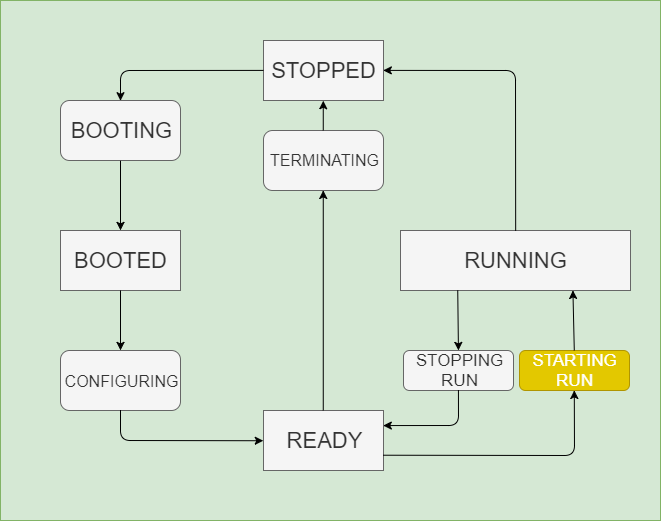

The diagram above was exported from draw.io. Its source (the exported page's mxGraphModel, read from the mxfile embedded in the PNG):
<mxGraphModel dx="730" dy="557" grid="1" gridSize="10" guides="1" tooltips="1" connect="1" arrows="1" fold="1" page="1" pageScale="1" pageWidth="827" pageHeight="1169" math="0" shadow="0">
  <root>
    <mxCell id="0" />
    <mxCell id="1" parent="0" />
    <mxCell id="2" value="" style="rounded=0;whiteSpace=wrap;html=1;fillColor=#d5e8d4;strokeColor=#82b366;" vertex="1" parent="1">
      <mxGeometry x="90" y="180" width="660" height="520" as="geometry" />
    </mxCell>
    <mxCell id="3" value="&lt;span&gt;&lt;font style=&quot;font-size: 22px&quot;&gt;STOPPED&lt;/font&gt;&lt;/span&gt;" style="rounded=0;whiteSpace=wrap;html=1;fillColor=#f5f5f5;strokeColor=#666666;fontColor=#333333;" vertex="1" parent="1">
      <mxGeometry x="353" y="220" width="120" height="60" as="geometry" />
    </mxCell>
    <mxCell id="4" value="&lt;span&gt;&lt;font style=&quot;font-size: 22px&quot;&gt;BOOTED&lt;/font&gt;&lt;/span&gt;" style="rounded=0;whiteSpace=wrap;html=1;fillColor=#f5f5f5;strokeColor=#666666;fontColor=#333333;" vertex="1" parent="1">
      <mxGeometry x="150" y="410" width="120" height="60" as="geometry" />
    </mxCell>
    <mxCell id="5" value="&lt;span&gt;&lt;font style=&quot;font-size: 22px&quot;&gt;READY&lt;/font&gt;&lt;/span&gt;" style="rounded=0;whiteSpace=wrap;html=1;fillColor=#f5f5f5;strokeColor=#666666;fontColor=#333333;" vertex="1" parent="1">
      <mxGeometry x="353" y="590" width="120" height="60" as="geometry" />
    </mxCell>
    <mxCell id="6" value="&lt;font style=&quot;font-size: 22px&quot;&gt;BOOTING&lt;/font&gt;" style="rounded=1;whiteSpace=wrap;html=1;fillColor=#f5f5f5;strokeColor=#666666;fontColor=#333333;" vertex="1" parent="1">
      <mxGeometry x="150" y="280" width="120" height="60" as="geometry" />
    </mxCell>
    <mxCell id="7" value="&lt;span&gt;&lt;font style=&quot;font-size: 22px&quot;&gt;RUNNING&lt;/font&gt;&lt;/span&gt;" style="rounded=0;whiteSpace=wrap;html=1;fillColor=#f5f5f5;strokeColor=#666666;fontColor=#333333;" vertex="1" parent="1">
      <mxGeometry x="490" y="410" width="230" height="60" as="geometry" />
    </mxCell>
    <mxCell id="8" value="&lt;font style=&quot;font-size: 16px&quot;&gt;CONFIGURING&lt;/font&gt;" style="rounded=1;whiteSpace=wrap;html=1;fillColor=#f5f5f5;strokeColor=#666666;fontColor=#333333;" vertex="1" parent="1">
      <mxGeometry x="150" y="530" width="120" height="60" as="geometry" />
    </mxCell>
    <mxCell id="9" value="" style="endArrow=classic;html=1;exitX=0;exitY=0.5;exitDx=0;exitDy=0;entryX=0.5;entryY=0;entryDx=0;entryDy=0;" edge="1" source="3" target="6" parent="1">
      <mxGeometry width="50" height="50" relative="1" as="geometry">
        <mxPoint x="90" y="770" as="sourcePoint" />
        <mxPoint x="140" y="720" as="targetPoint" />
        <Array as="points">
          <mxPoint x="210" y="250" />
        </Array>
      </mxGeometry>
    </mxCell>
    <mxCell id="10" value="" style="endArrow=classic;html=1;exitX=0.5;exitY=1;exitDx=0;exitDy=0;entryX=0.5;entryY=0;entryDx=0;entryDy=0;" edge="1" source="6" target="4" parent="1">
      <mxGeometry width="50" height="50" relative="1" as="geometry">
        <mxPoint x="90" y="770" as="sourcePoint" />
        <mxPoint x="140" y="720" as="targetPoint" />
      </mxGeometry>
    </mxCell>
    <mxCell id="11" value="" style="endArrow=classic;html=1;exitX=0.5;exitY=1;exitDx=0;exitDy=0;entryX=0.5;entryY=0;entryDx=0;entryDy=0;" edge="1" source="4" target="8" parent="1">
      <mxGeometry width="50" height="50" relative="1" as="geometry">
        <mxPoint x="90" y="770" as="sourcePoint" />
        <mxPoint x="140" y="720" as="targetPoint" />
        <Array as="points" />
      </mxGeometry>
    </mxCell>
    <mxCell id="12" value="" style="endArrow=classic;html=1;exitX=0.5;exitY=1;exitDx=0;exitDy=0;entryX=0;entryY=0.5;entryDx=0;entryDy=0;" edge="1" source="8" target="5" parent="1">
      <mxGeometry width="50" height="50" relative="1" as="geometry">
        <mxPoint x="90" y="770" as="sourcePoint" />
        <mxPoint x="140" y="720" as="targetPoint" />
        <Array as="points">
          <mxPoint x="210" y="620" />
        </Array>
      </mxGeometry>
    </mxCell>
    <mxCell id="13" value="&lt;font style=&quot;font-size: 17px&quot;&gt;STARTING&lt;br&gt;RUN&lt;br&gt;&lt;/font&gt;" style="rounded=1;whiteSpace=wrap;html=1;fillColor=#e3c800;strokeColor=#B09500;fontColor=#ffffff;" vertex="1" parent="1">
      <mxGeometry x="609" y="530" width="110" height="40" as="geometry" />
    </mxCell>
    <mxCell id="14" value="" style="endArrow=classic;html=1;entryX=1;entryY=0.5;entryDx=0;entryDy=0;exitX=0.5;exitY=0;exitDx=0;exitDy=0;" edge="1" source="7" target="3" parent="1">
      <mxGeometry width="50" height="50" relative="1" as="geometry">
        <mxPoint x="90" y="770" as="sourcePoint" />
        <mxPoint x="140" y="720" as="targetPoint" />
        <Array as="points">
          <mxPoint x="605" y="250" />
        </Array>
      </mxGeometry>
    </mxCell>
    <mxCell id="15" value="&lt;font style=&quot;font-size: 17px&quot;&gt;STOPPING&lt;br&gt;RUN&lt;br&gt;&lt;/font&gt;" style="rounded=1;whiteSpace=wrap;html=1;fillColor=#f5f5f5;strokeColor=#666666;fontColor=#333333;" vertex="1" parent="1">
      <mxGeometry x="493" y="530" width="110" height="40" as="geometry" />
    </mxCell>
    <mxCell id="16" value="" style="endArrow=classic;html=1;entryX=0.75;entryY=1;entryDx=0;entryDy=0;exitX=0.5;exitY=0;exitDx=0;exitDy=0;" edge="1" source="13" target="7" parent="1">
      <mxGeometry width="50" height="50" relative="1" as="geometry">
        <mxPoint x="90" y="770" as="sourcePoint" />
        <mxPoint x="140" y="720" as="targetPoint" />
      </mxGeometry>
    </mxCell>
    <mxCell id="17" value="" style="endArrow=classic;html=1;exitX=0.25;exitY=1;exitDx=0;exitDy=0;entryX=0.5;entryY=0;entryDx=0;entryDy=0;" edge="1" source="7" target="15" parent="1">
      <mxGeometry width="50" height="50" relative="1" as="geometry">
        <mxPoint x="90" y="770" as="sourcePoint" />
        <mxPoint x="140" y="720" as="targetPoint" />
      </mxGeometry>
    </mxCell>
    <mxCell id="18" value="" style="endArrow=classic;html=1;entryX=0.5;entryY=1;entryDx=0;entryDy=0;exitX=1;exitY=0.75;exitDx=0;exitDy=0;" edge="1" source="5" target="13" parent="1">
      <mxGeometry width="50" height="50" relative="1" as="geometry">
        <mxPoint x="90" y="770" as="sourcePoint" />
        <mxPoint x="140" y="720" as="targetPoint" />
        <Array as="points">
          <mxPoint x="664" y="635" />
        </Array>
      </mxGeometry>
    </mxCell>
    <mxCell id="19" value="" style="endArrow=classic;html=1;exitX=0.5;exitY=1;exitDx=0;exitDy=0;entryX=1;entryY=0.25;entryDx=0;entryDy=0;" edge="1" source="15" target="5" parent="1">
      <mxGeometry width="50" height="50" relative="1" as="geometry">
        <mxPoint x="90" y="770" as="sourcePoint" />
        <mxPoint x="140" y="720" as="targetPoint" />
        <Array as="points">
          <mxPoint x="548" y="605" />
        </Array>
      </mxGeometry>
    </mxCell>
    <mxCell id="20" value="&lt;font style=&quot;font-size: 16px&quot;&gt;TERMINATING&lt;/font&gt;" style="rounded=1;whiteSpace=wrap;html=1;fillColor=#f5f5f5;strokeColor=#666666;fontColor=#333333;" vertex="1" parent="1">
      <mxGeometry x="353" y="310" width="120" height="60" as="geometry" />
    </mxCell>
    <mxCell id="21" value="" style="endArrow=classic;html=1;entryX=0.5;entryY=1;entryDx=0;entryDy=0;exitX=0.5;exitY=0;exitDx=0;exitDy=0;" edge="1" source="20" target="3" parent="1">
      <mxGeometry width="50" height="50" relative="1" as="geometry">
        <mxPoint x="80" y="770" as="sourcePoint" />
        <mxPoint x="130" y="720" as="targetPoint" />
      </mxGeometry>
    </mxCell>
    <mxCell id="22" value="" style="endArrow=classic;html=1;entryX=0.5;entryY=1;entryDx=0;entryDy=0;exitX=0.5;exitY=0;exitDx=0;exitDy=0;" edge="1" source="5" target="20" parent="1">
      <mxGeometry width="50" height="50" relative="1" as="geometry">
        <mxPoint x="90" y="770" as="sourcePoint" />
        <mxPoint x="140" y="720" as="targetPoint" />
      </mxGeometry>
    </mxCell>
  </root>
</mxGraphModel>